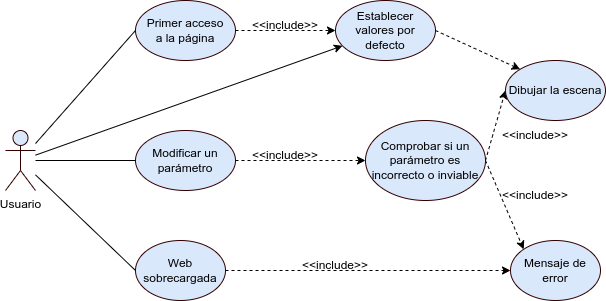

The diagram above was exported from draw.io. Its source (the exported page's mxGraphModel, read from the mxfile embedded in the PNG):
<mxGraphModel dx="1358" dy="773" grid="1" gridSize="10" guides="1" tooltips="1" connect="1" arrows="1" fold="1" page="1" pageScale="1" pageWidth="827" pageHeight="1169" math="0" shadow="0">
  <root>
    <mxCell id="0" />
    <mxCell id="1" parent="0" />
    <mxCell id="2" style="edgeStyle=none;rounded=0;orthogonalLoop=1;jettySize=auto;html=1;entryX=0;entryY=0.5;entryDx=0;entryDy=0;endArrow=none;endFill=0;" edge="1" source="6" target="8" parent="1">
      <mxGeometry relative="1" as="geometry" />
    </mxCell>
    <mxCell id="3" style="edgeStyle=none;rounded=0;orthogonalLoop=1;jettySize=auto;html=1;entryX=0;entryY=0.5;entryDx=0;entryDy=0;endArrow=none;endFill=0;" edge="1" source="6" target="10" parent="1">
      <mxGeometry relative="1" as="geometry" />
    </mxCell>
    <mxCell id="4" style="edgeStyle=none;rounded=0;orthogonalLoop=1;jettySize=auto;html=1;entryX=0;entryY=0.5;entryDx=0;entryDy=0;endArrow=none;endFill=0;" edge="1" source="6" target="15" parent="1">
      <mxGeometry relative="1" as="geometry" />
    </mxCell>
    <mxCell id="5" style="edgeStyle=none;rounded=0;orthogonalLoop=1;jettySize=auto;html=1;endArrow=classic;endFill=1;" edge="1" source="6" target="17" parent="1">
      <mxGeometry relative="1" as="geometry" />
    </mxCell>
    <mxCell id="6" value="Usuario" style="shape=umlActor;verticalLabelPosition=bottom;verticalAlign=top;html=1;outlineConnect=0;fillColor=#dae8fc;strokeColor=#330000;" vertex="1" parent="1">
      <mxGeometry x="100" y="180" width="30" height="60" as="geometry" />
    </mxCell>
    <mxCell id="7" style="rounded=0;orthogonalLoop=1;jettySize=auto;html=1;exitX=1;exitY=0.5;exitDx=0;exitDy=0;entryX=0;entryY=0.5;entryDx=0;entryDy=0;dashed=1;" edge="1" source="8" target="17" parent="1">
      <mxGeometry relative="1" as="geometry" />
    </mxCell>
    <mxCell id="8" value="Primer acceso&lt;br&gt;a la página" style="ellipse;whiteSpace=wrap;html=1;strokeColor=#330000;fillColor=#dae8fc;" vertex="1" parent="1">
      <mxGeometry x="230" y="50" width="100" height="60" as="geometry" />
    </mxCell>
    <mxCell id="9" style="edgeStyle=none;rounded=0;orthogonalLoop=1;jettySize=auto;html=1;entryX=0;entryY=0.5;entryDx=0;entryDy=0;dashed=1;" edge="1" source="10" target="13" parent="1">
      <mxGeometry relative="1" as="geometry" />
    </mxCell>
    <mxCell id="10" value="Modificar un parámetro" style="ellipse;whiteSpace=wrap;html=1;strokeColor=#330000;fillColor=#dae8fc;" vertex="1" parent="1">
      <mxGeometry x="230" y="180" width="100" height="60" as="geometry" />
    </mxCell>
    <mxCell id="11" style="edgeStyle=none;rounded=0;orthogonalLoop=1;jettySize=auto;html=1;exitX=1;exitY=0.5;exitDx=0;exitDy=0;entryX=0;entryY=0.5;entryDx=0;entryDy=0;dashed=1;" edge="1" source="13" target="18" parent="1">
      <mxGeometry relative="1" as="geometry" />
    </mxCell>
    <mxCell id="12" style="edgeStyle=none;rounded=0;orthogonalLoop=1;jettySize=auto;html=1;exitX=1;exitY=0.5;exitDx=0;exitDy=0;entryX=0;entryY=0;entryDx=0;entryDy=0;dashed=1;" edge="1" source="13" target="19" parent="1">
      <mxGeometry relative="1" as="geometry" />
    </mxCell>
    <mxCell id="13" value="Comprobar si un parámetro es incorrecto o inviable" style="ellipse;whiteSpace=wrap;html=1;strokeColor=#330000;fillColor=#dae8fc;" vertex="1" parent="1">
      <mxGeometry x="460" y="170" width="120" height="80" as="geometry" />
    </mxCell>
    <mxCell id="14" style="edgeStyle=none;rounded=0;orthogonalLoop=1;jettySize=auto;html=1;dashed=1;" edge="1" source="15" target="19" parent="1">
      <mxGeometry relative="1" as="geometry" />
    </mxCell>
    <mxCell id="15" value="Web sobrecargada" style="ellipse;whiteSpace=wrap;html=1;strokeColor=#330000;fillColor=#dae8fc;" vertex="1" parent="1">
      <mxGeometry x="230" y="290" width="90" height="60" as="geometry" />
    </mxCell>
    <mxCell id="16" style="edgeStyle=none;rounded=0;orthogonalLoop=1;jettySize=auto;html=1;exitX=1;exitY=0.5;exitDx=0;exitDy=0;entryX=0;entryY=0;entryDx=0;entryDy=0;dashed=1;" edge="1" source="17" target="18" parent="1">
      <mxGeometry relative="1" as="geometry" />
    </mxCell>
    <mxCell id="17" value="Establecer valores por defecto" style="ellipse;whiteSpace=wrap;html=1;strokeColor=#330000;fillColor=#dae8fc;" vertex="1" parent="1">
      <mxGeometry x="430" y="50" width="100" height="60" as="geometry" />
    </mxCell>
    <mxCell id="18" value="Dibujar la escena" style="ellipse;whiteSpace=wrap;html=1;strokeColor=#330000;fillColor=#dae8fc;" vertex="1" parent="1">
      <mxGeometry x="600" y="110" width="100" height="60" as="geometry" />
    </mxCell>
    <mxCell id="19" value="Mensaje de error" style="ellipse;whiteSpace=wrap;html=1;strokeColor=#330000;fillColor=#dae8fc;" vertex="1" parent="1">
      <mxGeometry x="605" y="290" width="90" height="60" as="geometry" />
    </mxCell>
    <mxCell id="20" value="&amp;lt;&amp;lt;include&amp;gt;&amp;gt;" style="text;html=1;strokeColor=none;fillColor=none;align=center;verticalAlign=middle;whiteSpace=wrap;rounded=0;" vertex="1" parent="1">
      <mxGeometry x="350" y="60" width="60" height="30" as="geometry" />
    </mxCell>
    <mxCell id="21" value="&amp;lt;&amp;lt;include&amp;gt;&amp;gt;" style="text;html=1;strokeColor=none;fillColor=none;align=center;verticalAlign=middle;whiteSpace=wrap;rounded=0;" vertex="1" parent="1">
      <mxGeometry x="350" y="190" width="60" height="30" as="geometry" />
    </mxCell>
    <mxCell id="22" value="&amp;lt;&amp;lt;include&amp;gt;&amp;gt;" style="text;html=1;strokeColor=none;fillColor=none;align=center;verticalAlign=middle;whiteSpace=wrap;rounded=0;" vertex="1" parent="1">
      <mxGeometry x="400" y="300" width="60" height="30" as="geometry" />
    </mxCell>
    <mxCell id="23" value="&amp;lt;&amp;lt;include&amp;gt;&amp;gt;" style="text;html=1;strokeColor=none;fillColor=none;align=center;verticalAlign=middle;whiteSpace=wrap;rounded=0;" vertex="1" parent="1">
      <mxGeometry x="600" y="230" width="60" height="30" as="geometry" />
    </mxCell>
    <mxCell id="24" value="&amp;lt;&amp;lt;include&amp;gt;&amp;gt;" style="text;html=1;strokeColor=none;fillColor=none;align=center;verticalAlign=middle;whiteSpace=wrap;rounded=0;" vertex="1" parent="1">
      <mxGeometry x="600" y="170" width="60" height="30" as="geometry" />
    </mxCell>
  </root>
</mxGraphModel>